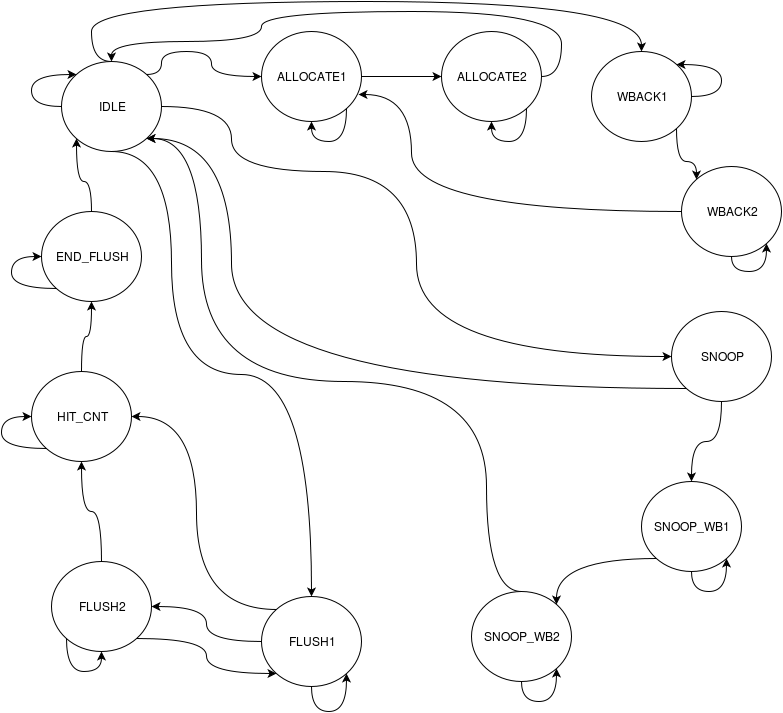

The diagram above was exported from draw.io. Its source (the exported page's mxGraphModel, read from the mxfile embedded in the PNG):
<mxGraphModel dx="1430" dy="728" grid="1" gridSize="10" guides="1" tooltips="1" connect="1" arrows="1" fold="1" page="1" pageScale="1" pageWidth="850" pageHeight="1100" background="#ffffff" math="0" shadow="0">
  <root>
    <mxCell id="0" />
    <mxCell id="1" parent="0" />
    <mxCell id="15" style="edgeStyle=orthogonalEdgeStyle;rounded=0;html=1;exitX=1;exitY=0.5;entryX=0;entryY=0.5;jettySize=auto;orthogonalLoop=1;curved=1;" edge="1" parent="1" source="3" target="11">
      <mxGeometry relative="1" as="geometry">
        <Array as="points">
          <mxPoint x="250" y="115" />
          <mxPoint x="250" y="180" />
          <mxPoint x="435" y="180" />
          <mxPoint x="435" y="365" />
        </Array>
      </mxGeometry>
    </mxCell>
    <mxCell id="16" style="edgeStyle=orthogonalEdgeStyle;curved=1;rounded=0;html=1;exitX=1;exitY=0;entryX=0;entryY=0.5;jettySize=auto;orthogonalLoop=1;" edge="1" parent="1" source="3" target="9">
      <mxGeometry relative="1" as="geometry">
        <Array as="points">
          <mxPoint x="180" y="83" />
          <mxPoint x="180" y="60" />
          <mxPoint x="230" y="60" />
          <mxPoint x="230" y="85" />
        </Array>
      </mxGeometry>
    </mxCell>
    <mxCell id="19" style="edgeStyle=orthogonalEdgeStyle;curved=1;rounded=0;html=1;exitX=0.5;exitY=1;entryX=0.5;entryY=0;jettySize=auto;orthogonalLoop=1;" edge="1" parent="1" source="3" target="6">
      <mxGeometry relative="1" as="geometry">
        <Array as="points">
          <mxPoint x="190" y="160" />
          <mxPoint x="190" y="383" />
          <mxPoint x="330" y="383" />
        </Array>
      </mxGeometry>
    </mxCell>
    <mxCell id="20" style="edgeStyle=orthogonalEdgeStyle;curved=1;rounded=0;html=1;exitX=0.5;exitY=0;entryX=0.5;entryY=0;jettySize=auto;orthogonalLoop=1;" edge="1" parent="1" source="3" target="14">
      <mxGeometry relative="1" as="geometry">
        <Array as="points">
          <mxPoint x="110" y="70" />
          <mxPoint x="110" y="10" />
          <mxPoint x="660" y="10" />
        </Array>
      </mxGeometry>
    </mxCell>
    <mxCell id="3" value="IDLE" style="ellipse;whiteSpace=wrap;html=1;" vertex="1" parent="1">
      <mxGeometry x="80" y="70" width="100" height="90" as="geometry" />
    </mxCell>
    <mxCell id="38" style="edgeStyle=orthogonalEdgeStyle;curved=1;rounded=0;html=1;exitX=1;exitY=1;entryX=0;entryY=1;jettySize=auto;orthogonalLoop=1;" edge="1" parent="1" source="4" target="6">
      <mxGeometry relative="1" as="geometry" />
    </mxCell>
    <mxCell id="40" style="edgeStyle=orthogonalEdgeStyle;curved=1;rounded=0;html=1;exitX=0.5;exitY=0;entryX=0.5;entryY=1;jettySize=auto;orthogonalLoop=1;" edge="1" parent="1" source="4" target="10">
      <mxGeometry relative="1" as="geometry" />
    </mxCell>
    <mxCell id="4" value="FLUSH2" style="ellipse;whiteSpace=wrap;html=1;" vertex="1" parent="1">
      <mxGeometry x="70" y="570" width="100" height="90" as="geometry" />
    </mxCell>
    <mxCell id="34" style="edgeStyle=orthogonalEdgeStyle;curved=1;rounded=0;html=1;exitX=0.5;exitY=0;entryX=1;entryY=1;jettySize=auto;orthogonalLoop=1;" edge="1" parent="1" source="5" target="3">
      <mxGeometry relative="1" as="geometry">
        <Array as="points">
          <mxPoint x="505" y="600" />
          <mxPoint x="505" y="390" />
          <mxPoint x="220" y="390" />
          <mxPoint x="220" y="147" />
        </Array>
      </mxGeometry>
    </mxCell>
    <mxCell id="5" value="SNOOP_WB2" style="ellipse;whiteSpace=wrap;html=1;" vertex="1" parent="1">
      <mxGeometry x="490" y="600" width="100" height="90" as="geometry" />
    </mxCell>
    <mxCell id="35" style="edgeStyle=orthogonalEdgeStyle;curved=1;rounded=0;html=1;exitX=0;exitY=0.5;entryX=1;entryY=0.5;jettySize=auto;orthogonalLoop=1;" edge="1" parent="1" source="6" target="4">
      <mxGeometry relative="1" as="geometry" />
    </mxCell>
    <mxCell id="37" style="edgeStyle=orthogonalEdgeStyle;curved=1;rounded=0;html=1;exitX=0;exitY=0;entryX=1;entryY=0.5;jettySize=auto;orthogonalLoop=1;" edge="1" parent="1" source="6" target="10">
      <mxGeometry relative="1" as="geometry" />
    </mxCell>
    <mxCell id="6" value="FLUSH1" style="ellipse;whiteSpace=wrap;html=1;" vertex="1" parent="1">
      <mxGeometry x="280" y="605" width="100" height="90" as="geometry" />
    </mxCell>
    <mxCell id="24" style="edgeStyle=orthogonalEdgeStyle;curved=1;rounded=0;html=1;exitX=1;exitY=0.5;entryX=0.5;entryY=0;jettySize=auto;orthogonalLoop=1;" edge="1" parent="1" source="7" target="3">
      <mxGeometry relative="1" as="geometry">
        <Array as="points">
          <mxPoint x="580" y="85" />
          <mxPoint x="580" y="20" />
          <mxPoint x="280" y="20" />
          <mxPoint x="280" y="50" />
          <mxPoint x="130" y="50" />
        </Array>
      </mxGeometry>
    </mxCell>
    <mxCell id="7" value="ALLOCATE2" style="ellipse;whiteSpace=wrap;html=1;" vertex="1" parent="1">
      <mxGeometry x="460" y="40" width="100" height="90" as="geometry" />
    </mxCell>
    <mxCell id="27" style="edgeStyle=orthogonalEdgeStyle;curved=1;rounded=0;html=1;exitX=0;exitY=0.5;entryX=0.97;entryY=0.7;entryPerimeter=0;jettySize=auto;orthogonalLoop=1;" edge="1" parent="1" source="8" target="9">
      <mxGeometry relative="1" as="geometry">
        <Array as="points">
          <mxPoint x="430" y="220" />
          <mxPoint x="430" y="103" />
        </Array>
      </mxGeometry>
    </mxCell>
    <mxCell id="8" value="WBACK2" style="ellipse;whiteSpace=wrap;html=1;" vertex="1" parent="1">
      <mxGeometry x="700" y="175" width="100" height="90" as="geometry" />
    </mxCell>
    <mxCell id="21" style="edgeStyle=orthogonalEdgeStyle;curved=1;rounded=0;html=1;exitX=1;exitY=0.5;entryX=0;entryY=0.5;jettySize=auto;orthogonalLoop=1;" edge="1" parent="1" source="9" target="7">
      <mxGeometry relative="1" as="geometry" />
    </mxCell>
    <mxCell id="9" value="ALLOCATE1" style="ellipse;whiteSpace=wrap;html=1;" vertex="1" parent="1">
      <mxGeometry x="280" y="40" width="100" height="90" as="geometry" />
    </mxCell>
    <mxCell id="42" style="edgeStyle=orthogonalEdgeStyle;curved=1;rounded=0;html=1;exitX=0.5;exitY=0;entryX=0.5;entryY=1;jettySize=auto;orthogonalLoop=1;" edge="1" parent="1" source="10" target="13">
      <mxGeometry relative="1" as="geometry" />
    </mxCell>
    <mxCell id="10" value="HIT_CNT" style="ellipse;whiteSpace=wrap;html=1;" vertex="1" parent="1">
      <mxGeometry x="50" y="380" width="100" height="90" as="geometry" />
    </mxCell>
    <mxCell id="29" style="edgeStyle=orthogonalEdgeStyle;curved=1;rounded=0;html=1;exitX=0.5;exitY=1;entryX=0.5;entryY=0;jettySize=auto;orthogonalLoop=1;" edge="1" parent="1" source="11" target="12">
      <mxGeometry relative="1" as="geometry" />
    </mxCell>
    <mxCell id="30" style="edgeStyle=orthogonalEdgeStyle;curved=1;rounded=0;html=1;exitX=0;exitY=1;entryX=1;entryY=1;jettySize=auto;orthogonalLoop=1;" edge="1" parent="1" source="11" target="3">
      <mxGeometry relative="1" as="geometry">
        <Array as="points">
          <mxPoint x="250" y="397" />
          <mxPoint x="250" y="147" />
        </Array>
      </mxGeometry>
    </mxCell>
    <mxCell id="11" value="SNOOP" style="ellipse;whiteSpace=wrap;html=1;" vertex="1" parent="1">
      <mxGeometry x="690" y="320" width="100" height="90" as="geometry" />
    </mxCell>
    <mxCell id="31" style="edgeStyle=orthogonalEdgeStyle;curved=1;rounded=0;html=1;exitX=0;exitY=1;entryX=1;entryY=0;jettySize=auto;orthogonalLoop=1;" edge="1" parent="1" source="12" target="5">
      <mxGeometry relative="1" as="geometry" />
    </mxCell>
    <mxCell id="12" value="SNOOP_WB1" style="ellipse;whiteSpace=wrap;html=1;" vertex="1" parent="1">
      <mxGeometry x="660" y="490" width="100" height="90" as="geometry" />
    </mxCell>
    <mxCell id="44" style="edgeStyle=orthogonalEdgeStyle;curved=1;rounded=0;html=1;exitX=0.5;exitY=0;entryX=0;entryY=1;jettySize=auto;orthogonalLoop=1;" edge="1" parent="1" source="13" target="3">
      <mxGeometry relative="1" as="geometry" />
    </mxCell>
    <mxCell id="13" value="END_FLUSH" style="ellipse;whiteSpace=wrap;html=1;" vertex="1" parent="1">
      <mxGeometry x="60" y="220" width="100" height="90" as="geometry" />
    </mxCell>
    <mxCell id="25" style="edgeStyle=orthogonalEdgeStyle;curved=1;rounded=0;html=1;exitX=1;exitY=1;entryX=0;entryY=0;jettySize=auto;orthogonalLoop=1;" edge="1" parent="1" source="14" target="8">
      <mxGeometry relative="1" as="geometry" />
    </mxCell>
    <mxCell id="14" value="WBACK1" style="ellipse;whiteSpace=wrap;html=1;" vertex="1" parent="1">
      <mxGeometry x="610" y="60" width="100" height="90" as="geometry" />
    </mxCell>
    <mxCell id="18" style="edgeStyle=orthogonalEdgeStyle;curved=1;rounded=0;html=1;exitX=0;exitY=0.5;entryX=0;entryY=0;jettySize=auto;orthogonalLoop=1;" edge="1" parent="1" source="3" target="3">
      <mxGeometry relative="1" as="geometry">
        <Array as="points">
          <mxPoint x="50" y="115" />
          <mxPoint x="50" y="83" />
        </Array>
      </mxGeometry>
    </mxCell>
    <mxCell id="22" style="edgeStyle=orthogonalEdgeStyle;curved=1;rounded=0;html=1;exitX=1;exitY=1;entryX=0.5;entryY=1;jettySize=auto;orthogonalLoop=1;" edge="1" parent="1" source="9" target="9">
      <mxGeometry relative="1" as="geometry">
        <Array as="points">
          <mxPoint x="365" y="150" />
          <mxPoint x="330" y="150" />
        </Array>
      </mxGeometry>
    </mxCell>
    <mxCell id="23" style="edgeStyle=orthogonalEdgeStyle;curved=1;rounded=0;html=1;exitX=1;exitY=1;entryX=0.5;entryY=1;jettySize=auto;orthogonalLoop=1;" edge="1" parent="1" source="7" target="7">
      <mxGeometry relative="1" as="geometry">
        <Array as="points">
          <mxPoint x="545" y="150" />
          <mxPoint x="510" y="150" />
        </Array>
      </mxGeometry>
    </mxCell>
    <mxCell id="26" style="edgeStyle=orthogonalEdgeStyle;curved=1;rounded=0;html=1;exitX=1;exitY=0.5;entryX=1;entryY=0;jettySize=auto;orthogonalLoop=1;" edge="1" parent="1" source="14" target="14">
      <mxGeometry relative="1" as="geometry">
        <Array as="points">
          <mxPoint x="740" y="105" />
          <mxPoint x="740" y="73" />
        </Array>
      </mxGeometry>
    </mxCell>
    <mxCell id="28" style="edgeStyle=orthogonalEdgeStyle;curved=1;rounded=0;html=1;exitX=0.5;exitY=1;entryX=1;entryY=1;jettySize=auto;orthogonalLoop=1;" edge="1" parent="1" source="8" target="8">
      <mxGeometry relative="1" as="geometry">
        <Array as="points">
          <mxPoint x="750" y="280" />
          <mxPoint x="785" y="280" />
        </Array>
      </mxGeometry>
    </mxCell>
    <mxCell id="32" style="edgeStyle=orthogonalEdgeStyle;curved=1;rounded=0;html=1;exitX=0.5;exitY=1;entryX=1;entryY=1;jettySize=auto;orthogonalLoop=1;" edge="1" parent="1" source="12" target="12">
      <mxGeometry relative="1" as="geometry">
        <Array as="points">
          <mxPoint x="710" y="600" />
          <mxPoint x="745" y="600" />
        </Array>
      </mxGeometry>
    </mxCell>
    <mxCell id="33" style="edgeStyle=orthogonalEdgeStyle;curved=1;rounded=0;html=1;exitX=0.5;exitY=1;entryX=1;entryY=1;jettySize=auto;orthogonalLoop=1;" edge="1" parent="1" source="5" target="5">
      <mxGeometry relative="1" as="geometry">
        <Array as="points">
          <mxPoint x="540" y="710" />
          <mxPoint x="575" y="710" />
        </Array>
      </mxGeometry>
    </mxCell>
    <mxCell id="36" style="edgeStyle=orthogonalEdgeStyle;curved=1;rounded=0;html=1;exitX=0.5;exitY=1;entryX=1;entryY=1;jettySize=auto;orthogonalLoop=1;" edge="1" parent="1" source="6" target="6">
      <mxGeometry relative="1" as="geometry">
        <Array as="points">
          <mxPoint x="330" y="720" />
          <mxPoint x="365" y="720" />
        </Array>
      </mxGeometry>
    </mxCell>
    <mxCell id="39" style="edgeStyle=orthogonalEdgeStyle;curved=1;rounded=0;html=1;exitX=0;exitY=1;entryX=0.5;entryY=1;jettySize=auto;orthogonalLoop=1;" edge="1" parent="1" source="4" target="4">
      <mxGeometry relative="1" as="geometry">
        <Array as="points">
          <mxPoint x="85" y="680" />
          <mxPoint x="120" y="680" />
        </Array>
      </mxGeometry>
    </mxCell>
    <mxCell id="41" style="edgeStyle=orthogonalEdgeStyle;curved=1;rounded=0;html=1;exitX=0;exitY=1;entryX=0;entryY=0.5;jettySize=auto;orthogonalLoop=1;" edge="1" parent="1" source="10" target="10">
      <mxGeometry relative="1" as="geometry">
        <Array as="points">
          <mxPoint x="20" y="457" />
          <mxPoint x="20" y="425" />
        </Array>
      </mxGeometry>
    </mxCell>
    <mxCell id="43" style="edgeStyle=orthogonalEdgeStyle;curved=1;rounded=0;html=1;exitX=0;exitY=1;entryX=0;entryY=0.5;jettySize=auto;orthogonalLoop=1;" edge="1" parent="1" source="13" target="13">
      <mxGeometry relative="1" as="geometry">
        <Array as="points">
          <mxPoint x="30" y="297" />
          <mxPoint x="30" y="265" />
        </Array>
      </mxGeometry>
    </mxCell>
  </root>
</mxGraphModel>